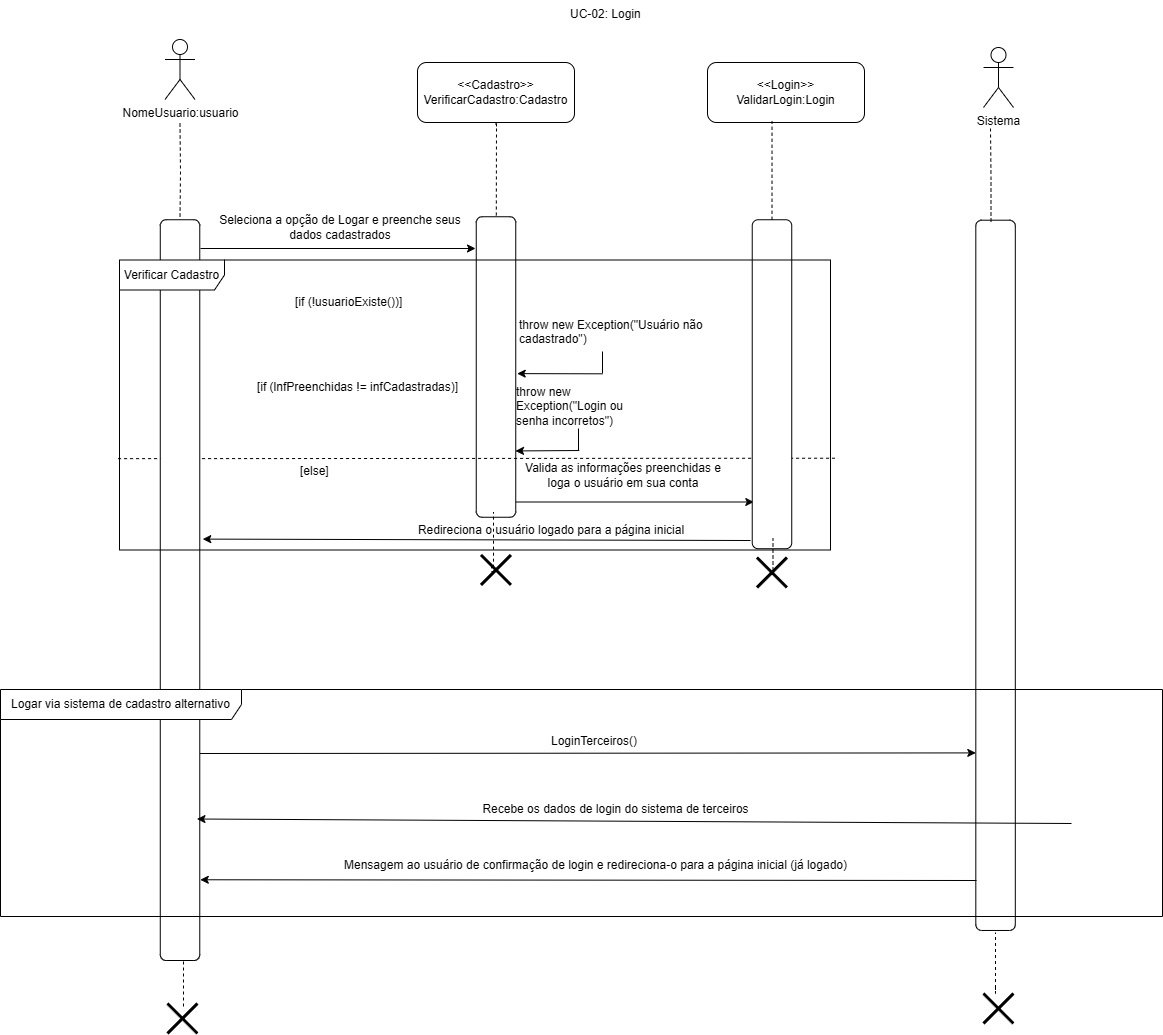

The diagram above was exported from draw.io. Its source (the exported page's mxGraphModel, read from the mxfile embedded in the PNG):
<mxGraphModel dx="1647" dy="839" grid="0" gridSize="10" guides="1" tooltips="1" connect="1" arrows="1" fold="1" page="1" pageScale="1" pageWidth="827" pageHeight="1169" math="0" shadow="0">
  <root>
    <mxCell id="0" />
    <mxCell id="1" parent="0" />
    <mxCell id="y008h4uV-fOdB36uVEd--1" value="UC-02: Login" style="text;whiteSpace=wrap;html=1;" parent="1" vertex="1">
      <mxGeometry x="797" y="132" width="83" height="36" as="geometry" />
    </mxCell>
    <mxCell id="y008h4uV-fOdB36uVEd--2" style="edgeStyle=orthogonalEdgeStyle;rounded=0;orthogonalLoop=1;jettySize=auto;html=1;endArrow=none;endFill=0;dashed=1;" parent="1" target="y008h4uV-fOdB36uVEd--26" edge="1">
      <mxGeometry relative="1" as="geometry">
        <mxPoint x="408.5" y="255" as="sourcePoint" />
      </mxGeometry>
    </mxCell>
    <mxCell id="y008h4uV-fOdB36uVEd--3" value="NomeUsuario:usuario" style="shape=umlActor;verticalLabelPosition=bottom;verticalAlign=top;html=1;outlineConnect=0;" parent="1" vertex="1">
      <mxGeometry x="393.5" y="171" width="30" height="60" as="geometry" />
    </mxCell>
    <mxCell id="y008h4uV-fOdB36uVEd--4" style="edgeStyle=orthogonalEdgeStyle;rounded=0;orthogonalLoop=1;jettySize=auto;html=1;endArrow=none;endFill=0;dashed=1;" parent="1" target="y008h4uV-fOdB36uVEd--6" edge="1">
      <mxGeometry relative="1" as="geometry">
        <mxPoint x="725" y="258" as="sourcePoint" />
        <Array as="points">
          <mxPoint x="723" y="256" />
          <mxPoint x="723" y="255" />
          <mxPoint x="725" y="255" />
        </Array>
      </mxGeometry>
    </mxCell>
    <mxCell id="y008h4uV-fOdB36uVEd--5" style="edgeStyle=orthogonalEdgeStyle;rounded=0;orthogonalLoop=1;jettySize=auto;html=1;" parent="1" edge="1">
      <mxGeometry relative="1" as="geometry">
        <mxPoint x="982.2986206896551" y="633.5" as="targetPoint" />
        <mxPoint x="729.9998554797271" y="548" as="sourcePoint" />
        <Array as="points">
          <mxPoint x="729.54" y="633.75" />
        </Array>
      </mxGeometry>
    </mxCell>
    <mxCell id="y008h4uV-fOdB36uVEd--6" value="" style="rounded=1;whiteSpace=wrap;html=1;rotation=90;" parent="1" vertex="1">
      <mxGeometry x="574.25" y="478.75" width="300.5" height="39.5" as="geometry" />
    </mxCell>
    <mxCell id="y008h4uV-fOdB36uVEd--7" value="Seleciona a opção de Logar e preenche seus dados cadastrados" style="text;html=1;align=center;verticalAlign=middle;whiteSpace=wrap;rounded=0;" parent="1" vertex="1">
      <mxGeometry x="436" y="344" width="266" height="30" as="geometry" />
    </mxCell>
    <mxCell id="y008h4uV-fOdB36uVEd--8" value="&lt;div&gt;&amp;lt;&amp;lt;Cadastro&amp;gt;&amp;gt;&lt;/div&gt;VerificarCadastro:Cadastro" style="rounded=1;whiteSpace=wrap;html=1;" parent="1" vertex="1">
      <mxGeometry x="646" y="194" width="157" height="60" as="geometry" />
    </mxCell>
    <mxCell id="y008h4uV-fOdB36uVEd--9" value="Valida as informações preenchidas e loga o usuário em sua conta" style="text;html=1;align=center;verticalAlign=middle;whiteSpace=wrap;rounded=0;" parent="1" vertex="1">
      <mxGeometry x="751" y="592" width="202" height="30" as="geometry" />
    </mxCell>
    <mxCell id="y008h4uV-fOdB36uVEd--10" value="" style="endArrow=none;dashed=1;html=1;rounded=0;entryX=0.995;entryY=0.532;entryDx=0;entryDy=0;entryPerimeter=0;exitX=-0.002;exitY=0.685;exitDx=0;exitDy=0;exitPerimeter=0;" parent="1" source="y008h4uV-fOdB36uVEd--30" edge="1">
      <mxGeometry width="50" height="50" relative="1" as="geometry">
        <mxPoint x="527.9300000000001" y="589.724" as="sourcePoint" />
        <mxPoint x="1063.325" y="589.724" as="targetPoint" />
      </mxGeometry>
    </mxCell>
    <mxCell id="y008h4uV-fOdB36uVEd--11" value="" style="edgeStyle=orthogonalEdgeStyle;rounded=0;orthogonalLoop=1;jettySize=auto;html=1;endArrow=none;endFill=0;" parent="1" edge="1">
      <mxGeometry relative="1" as="geometry">
        <mxPoint x="807" y="560" as="sourcePoint" />
        <mxPoint x="807" y="582" as="targetPoint" />
      </mxGeometry>
    </mxCell>
    <mxCell id="y008h4uV-fOdB36uVEd--12" value="throw new Exception(&quot;Login ou senha incorretos&quot;)" style="text;whiteSpace=wrap;html=1;" parent="1" vertex="1">
      <mxGeometry x="743" y="510" width="134" height="36" as="geometry" />
    </mxCell>
    <mxCell id="y008h4uV-fOdB36uVEd--13" value="" style="endArrow=classic;html=1;rounded=0;" parent="1" edge="1">
      <mxGeometry width="50" height="50" relative="1" as="geometry">
        <mxPoint x="429" y="380" as="sourcePoint" />
        <mxPoint x="704" y="380" as="targetPoint" />
      </mxGeometry>
    </mxCell>
    <mxCell id="y008h4uV-fOdB36uVEd--14" value="" style="endArrow=classic;html=1;rounded=0;entryX=0.944;entryY=0.001;entryDx=0;entryDy=0;entryPerimeter=0;" parent="1" edge="1">
      <mxGeometry width="50" height="50" relative="1" as="geometry">
        <mxPoint x="807.79" y="582" as="sourcePoint" />
        <mxPoint x="744.0004999999999" y="582.45" as="targetPoint" />
      </mxGeometry>
    </mxCell>
    <mxCell id="y008h4uV-fOdB36uVEd--15" value="" style="shape=umlDestroy;whiteSpace=wrap;html=1;strokeWidth=3;targetShapes=umlLifeline;" parent="1" vertex="1">
      <mxGeometry x="709.5" y="686.44" width="30" height="30" as="geometry" />
    </mxCell>
    <mxCell id="y008h4uV-fOdB36uVEd--16" value="Redireciona o usuário logado para a página inicial" style="text;html=1;align=center;verticalAlign=middle;whiteSpace=wrap;rounded=0;" parent="1" vertex="1">
      <mxGeometry x="602" y="646.5" width="356" height="30" as="geometry" />
    </mxCell>
    <mxCell id="y008h4uV-fOdB36uVEd--17" value="" style="shape=umlDestroy;whiteSpace=wrap;html=1;strokeWidth=3;targetShapes=umlLifeline;" parent="1" vertex="1">
      <mxGeometry x="396" y="1135" width="30" height="30" as="geometry" />
    </mxCell>
    <mxCell id="y008h4uV-fOdB36uVEd--18" value="" style="shape=umlDestroy;whiteSpace=wrap;html=1;strokeWidth=3;targetShapes=umlLifeline;" parent="1" vertex="1">
      <mxGeometry x="985.49" y="689" width="30" height="30" as="geometry" />
    </mxCell>
    <mxCell id="y008h4uV-fOdB36uVEd--19" value="[if (lnfPreenchidas != infCadastradas)]" style="text;html=1;align=center;verticalAlign=middle;resizable=0;points=[];autosize=1;strokeColor=none;fillColor=none;" parent="1" vertex="1">
      <mxGeometry x="476" y="506" width="219" height="26" as="geometry" />
    </mxCell>
    <mxCell id="y008h4uV-fOdB36uVEd--20" value="[if (!usuarioExiste())]" style="text;whiteSpace=wrap;html=1;" parent="1" vertex="1">
      <mxGeometry x="522" y="420" width="229" height="36" as="geometry" />
    </mxCell>
    <mxCell id="y008h4uV-fOdB36uVEd--21" value="throw new Exception(&quot;Usuário não cadastrado&quot;)" style="text;whiteSpace=wrap;html=1;" parent="1" vertex="1">
      <mxGeometry x="746" y="442.5" width="212" height="36" as="geometry" />
    </mxCell>
    <mxCell id="y008h4uV-fOdB36uVEd--22" value="" style="edgeStyle=orthogonalEdgeStyle;rounded=0;orthogonalLoop=1;jettySize=auto;html=1;endArrow=none;endFill=0;" parent="1" edge="1">
      <mxGeometry relative="1" as="geometry">
        <mxPoint x="831" y="483" as="sourcePoint" />
        <mxPoint x="831" y="505" as="targetPoint" />
      </mxGeometry>
    </mxCell>
    <mxCell id="y008h4uV-fOdB36uVEd--23" value="" style="endArrow=classic;html=1;rounded=0;entryX=0.522;entryY=-0.037;entryDx=0;entryDy=0;entryPerimeter=0;" parent="1" target="y008h4uV-fOdB36uVEd--6" edge="1">
      <mxGeometry width="50" height="50" relative="1" as="geometry">
        <mxPoint x="830.79" y="505.30999999999995" as="sourcePoint" />
        <mxPoint x="767.0004999999999" y="505.76" as="targetPoint" />
      </mxGeometry>
    </mxCell>
    <mxCell id="y008h4uV-fOdB36uVEd--24" value="[else]" style="text;whiteSpace=wrap;html=1;" parent="1" vertex="1">
      <mxGeometry x="527" y="589" width="229" height="36" as="geometry" />
    </mxCell>
    <mxCell id="y008h4uV-fOdB36uVEd--25" value="" style="rounded=1;whiteSpace=wrap;html=1;rotation=90;" parent="1" vertex="1">
      <mxGeometry x="836.02" y="495.98" width="328.95" height="39.5" as="geometry" />
    </mxCell>
    <mxCell id="y008h4uV-fOdB36uVEd--26" value="" style="rounded=1;whiteSpace=wrap;html=1;rotation=90;" parent="1" vertex="1">
      <mxGeometry x="38.14" y="701.88" width="740.75" height="39.5" as="geometry" />
    </mxCell>
    <mxCell id="y008h4uV-fOdB36uVEd--27" value="" style="endArrow=classic;html=1;rounded=0;entryX=0.952;entryY=-0.076;entryDx=0;entryDy=0;entryPerimeter=0;" parent="1" edge="1">
      <mxGeometry width="50" height="50" relative="1" as="geometry">
        <mxPoint x="979" y="672" as="sourcePoint" />
        <mxPoint x="431.25199999999995" y="670.6019999999999" as="targetPoint" />
      </mxGeometry>
    </mxCell>
    <mxCell id="y008h4uV-fOdB36uVEd--28" value="&lt;div&gt;&amp;lt;&amp;lt;Login&amp;gt;&amp;gt;&lt;/div&gt;ValidarLogin:Login" style="rounded=1;whiteSpace=wrap;html=1;" parent="1" vertex="1">
      <mxGeometry x="936" y="194" width="157" height="60" as="geometry" />
    </mxCell>
    <mxCell id="y008h4uV-fOdB36uVEd--29" style="edgeStyle=orthogonalEdgeStyle;rounded=0;orthogonalLoop=1;jettySize=auto;html=1;entryX=0.411;entryY=0.978;entryDx=0;entryDy=0;entryPerimeter=0;endArrow=none;endFill=0;dashed=1;" parent="1" source="y008h4uV-fOdB36uVEd--25" target="y008h4uV-fOdB36uVEd--28" edge="1">
      <mxGeometry relative="1" as="geometry" />
    </mxCell>
    <mxCell id="y008h4uV-fOdB36uVEd--30" value="Verificar Cadastro" style="shape=umlFrame;whiteSpace=wrap;html=1;pointerEvents=0;width=105;height=30;" parent="1" vertex="1">
      <mxGeometry x="348" y="391.5" width="711" height="290" as="geometry" />
    </mxCell>
    <mxCell id="y008h4uV-fOdB36uVEd--31" style="edgeStyle=orthogonalEdgeStyle;rounded=0;orthogonalLoop=1;jettySize=auto;html=1;entryX=0.411;entryY=0.978;entryDx=0;entryDy=0;entryPerimeter=0;endArrow=none;endFill=0;dashed=1;" parent="1" edge="1">
      <mxGeometry relative="1" as="geometry">
        <mxPoint x="999.49" y="706" as="sourcePoint" />
        <mxPoint x="1001.49" y="670" as="targetPoint" />
        <Array as="points">
          <mxPoint x="1001.49" y="706" />
        </Array>
      </mxGeometry>
    </mxCell>
    <mxCell id="y008h4uV-fOdB36uVEd--32" style="edgeStyle=orthogonalEdgeStyle;rounded=0;orthogonalLoop=1;jettySize=auto;html=1;entryX=0.411;entryY=0.978;entryDx=0;entryDy=0;entryPerimeter=0;endArrow=none;endFill=0;dashed=1;exitX=0.402;exitY=0.398;exitDx=0;exitDy=0;exitPerimeter=0;" parent="1" source="y008h4uV-fOdB36uVEd--15" edge="1">
      <mxGeometry relative="1" as="geometry">
        <mxPoint x="720" y="679.5" as="sourcePoint" />
        <mxPoint x="722" y="643.5" as="targetPoint" />
        <Array as="points">
          <mxPoint x="720" y="698" />
          <mxPoint x="720" y="703" />
          <mxPoint x="722" y="703" />
        </Array>
      </mxGeometry>
    </mxCell>
    <mxCell id="y008h4uV-fOdB36uVEd--34" value="" style="rounded=1;whiteSpace=wrap;html=1;rotation=90;" parent="1" vertex="1">
      <mxGeometry x="868.92" y="687.09" width="710.27" height="39.5" as="geometry" />
    </mxCell>
    <mxCell id="y008h4uV-fOdB36uVEd--35" value="Sistema" style="shape=umlActor;verticalLabelPosition=bottom;verticalAlign=top;html=1;outlineConnect=0;" parent="1" vertex="1">
      <mxGeometry x="1212" y="179" width="30" height="60" as="geometry" />
    </mxCell>
    <mxCell id="y008h4uV-fOdB36uVEd--36" style="edgeStyle=orthogonalEdgeStyle;rounded=0;orthogonalLoop=1;jettySize=auto;html=1;endArrow=none;endFill=0;dashed=1;" parent="1" edge="1">
      <mxGeometry relative="1" as="geometry">
        <mxPoint x="1219" y="260" as="sourcePoint" />
        <mxPoint x="1219.5" y="356" as="targetPoint" />
      </mxGeometry>
    </mxCell>
    <mxCell id="y008h4uV-fOdB36uVEd--37" value="" style="shape=umlDestroy;whiteSpace=wrap;html=1;strokeWidth=3;targetShapes=umlLifeline;" parent="1" vertex="1">
      <mxGeometry x="1212" y="1125" width="30" height="30" as="geometry" />
    </mxCell>
    <mxCell id="y008h4uV-fOdB36uVEd--46" style="edgeStyle=orthogonalEdgeStyle;rounded=0;orthogonalLoop=1;jettySize=auto;html=1;entryX=0.411;entryY=0.978;entryDx=0;entryDy=0;entryPerimeter=0;endArrow=none;endFill=0;dashed=1;exitX=0.402;exitY=0.398;exitDx=0;exitDy=0;exitPerimeter=0;" parent="1" edge="1">
      <mxGeometry relative="1" as="geometry">
        <mxPoint x="1224" y="1118.5" as="sourcePoint" />
        <mxPoint x="1224" y="1064" as="targetPoint" />
        <Array as="points">
          <mxPoint x="1224.56" y="1125" />
          <mxPoint x="1224.56" y="1125" />
        </Array>
      </mxGeometry>
    </mxCell>
    <mxCell id="y008h4uV-fOdB36uVEd--62" value="Logar via sistema de cadastro alternativo" style="shape=umlFrame;whiteSpace=wrap;html=1;pointerEvents=0;width=241;height=30;" parent="1" vertex="1">
      <mxGeometry x="229" y="821" width="1162" height="227" as="geometry" />
    </mxCell>
    <mxCell id="y008h4uV-fOdB36uVEd--63" value="" style="endArrow=classic;html=1;rounded=0;entryX=0.75;entryY=1;entryDx=0;entryDy=0;" parent="1" target="y008h4uV-fOdB36uVEd--34" edge="1">
      <mxGeometry width="50" height="50" relative="1" as="geometry">
        <mxPoint x="428.43" y="885" as="sourcePoint" />
        <mxPoint x="882" y="886" as="targetPoint" />
      </mxGeometry>
    </mxCell>
    <mxCell id="y008h4uV-fOdB36uVEd--65" value="" style="endArrow=classic;html=1;rounded=0;entryX=0.891;entryY=-0.013;entryDx=0;entryDy=0;entryPerimeter=0;" parent="1" target="y008h4uV-fOdB36uVEd--26" edge="1">
      <mxGeometry width="50" height="50" relative="1" as="geometry">
        <mxPoint x="1205" y="1012" as="sourcePoint" />
        <mxPoint x="756" y="1014" as="targetPoint" />
      </mxGeometry>
    </mxCell>
    <mxCell id="y008h4uV-fOdB36uVEd--68" value="LoginTerceiros()" style="text;html=1;align=center;verticalAlign=middle;whiteSpace=wrap;rounded=0;" parent="1" vertex="1">
      <mxGeometry x="793" y="858" width="60" height="30" as="geometry" />
    </mxCell>
    <mxCell id="y008h4uV-fOdB36uVEd--69" value="" style="endArrow=classic;html=1;rounded=0;entryX=0.809;entryY=0.071;entryDx=0;entryDy=0;entryPerimeter=0;" parent="1" target="y008h4uV-fOdB36uVEd--26" edge="1">
      <mxGeometry width="50" height="50" relative="1" as="geometry">
        <mxPoint x="1300" y="955" as="sourcePoint" />
        <mxPoint x="848" y="951" as="targetPoint" />
      </mxGeometry>
    </mxCell>
    <mxCell id="y008h4uV-fOdB36uVEd--70" value="Recebe os dados de login do sistema de terceiros" style="text;html=1;align=center;verticalAlign=middle;whiteSpace=wrap;rounded=0;" parent="1" vertex="1">
      <mxGeometry x="635" y="926" width="419" height="30" as="geometry" />
    </mxCell>
    <mxCell id="y008h4uV-fOdB36uVEd--71" value="" style="endArrow=none;dashed=1;html=1;rounded=0;" parent="1" edge="1">
      <mxGeometry width="50" height="50" relative="1" as="geometry">
        <mxPoint x="412" y="1138" as="sourcePoint" />
        <mxPoint x="412" y="1093" as="targetPoint" />
      </mxGeometry>
    </mxCell>
    <mxCell id="y008h4uV-fOdB36uVEd--72" value="Mensagem ao usuário de confirmação de login e redireciona-o para a página inicial (já logado)" style="text;html=1;align=center;verticalAlign=middle;resizable=0;points=[];autosize=1;strokeColor=none;fillColor=none;" parent="1" vertex="1">
      <mxGeometry x="563" y="984" width="521" height="26" as="geometry" />
    </mxCell>
  </root>
</mxGraphModel>